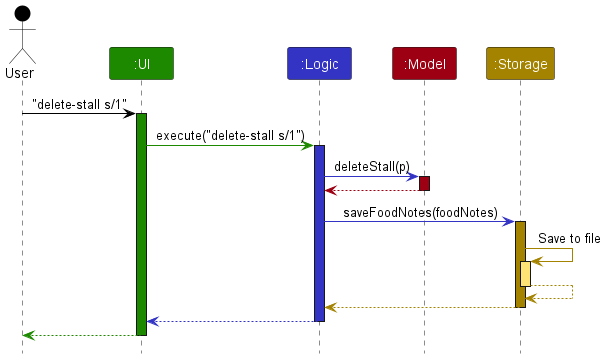

The diagram above was rendered by PlantUML. Its source (embedded in the PNG):
@startuml
!include style.puml
skinparam ArrowFontStyle plain

Actor User as user USER_COLOR
Participant ":UI" as ui UI_COLOR
Participant ":Logic" as logic LOGIC_COLOR
Participant ":Model" as model MODEL_COLOR
Participant ":Storage" as storage STORAGE_COLOR

user -[USER_COLOR]> ui : "delete-stall s/1"
activate ui UI_COLOR

ui -[UI_COLOR]> logic : execute("delete-stall s/1")
activate logic LOGIC_COLOR

logic -[LOGIC_COLOR]> model : deleteStall(p)
activate model MODEL_COLOR

model -[MODEL_COLOR]-> logic
deactivate model

logic -[LOGIC_COLOR]> storage : saveFoodNotes(foodNotes)
activate storage STORAGE_COLOR

storage -[STORAGE_COLOR]> storage : Save to file
activate storage STORAGE_COLOR_T1
storage --[STORAGE_COLOR]> storage
deactivate storage

storage --[STORAGE_COLOR]> logic
deactivate storage

logic --[LOGIC_COLOR]> ui
deactivate logic

ui--[UI_COLOR]> user
deactivate ui
@enduml